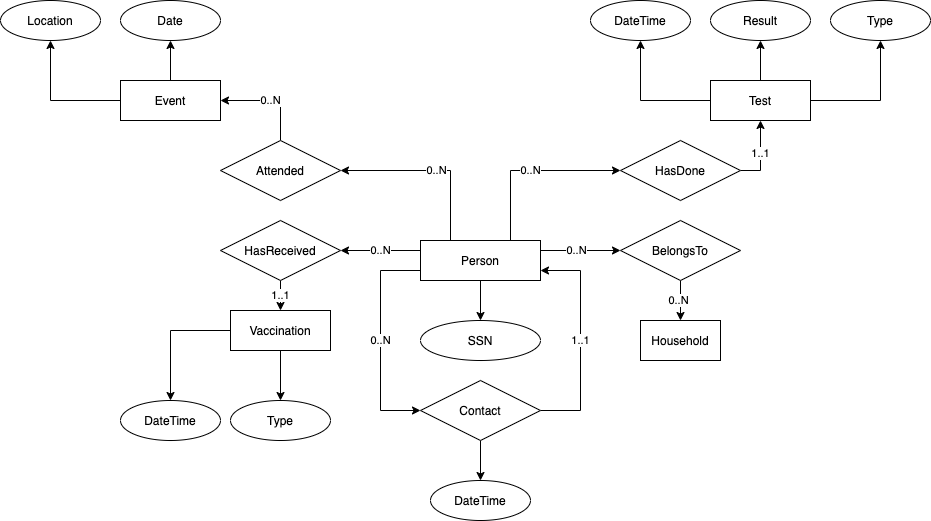

The diagram above was exported from draw.io. Its source (the exported page's mxGraphModel, read from the mxfile embedded in the PNG):
<mxGraphModel dx="1933" dy="1999" grid="1" gridSize="10" guides="1" tooltips="1" connect="1" arrows="1" fold="1" page="1" pageScale="1" pageWidth="827" pageHeight="1169" math="0" shadow="0">
  <root>
    <mxCell id="0" />
    <mxCell id="1" parent="0" />
    <mxCell id="erUM6YiBviVzH-RolDTw-17" value="0..N" style="edgeStyle=orthogonalEdgeStyle;rounded=0;orthogonalLoop=1;jettySize=auto;html=1;exitX=0;exitY=0.75;exitDx=0;exitDy=0;entryX=0;entryY=0.5;entryDx=0;entryDy=0;" parent="1" source="erUM6YiBviVzH-RolDTw-14" target="erUM6YiBviVzH-RolDTw-16" edge="1">
      <mxGeometry relative="1" as="geometry">
        <Array as="points">
          <mxPoint x="240" y="150" />
          <mxPoint x="240" y="290" />
        </Array>
      </mxGeometry>
    </mxCell>
    <mxCell id="erUM6YiBviVzH-RolDTw-20" style="edgeStyle=orthogonalEdgeStyle;rounded=0;orthogonalLoop=1;jettySize=auto;html=1;exitX=1;exitY=0.25;exitDx=0;exitDy=0;entryX=0;entryY=0.5;entryDx=0;entryDy=0;" parent="1" source="erUM6YiBviVzH-RolDTw-14" target="erUM6YiBviVzH-RolDTw-19" edge="1">
      <mxGeometry relative="1" as="geometry" />
    </mxCell>
    <mxCell id="erUM6YiBviVzH-RolDTw-21" value="0..N" style="edgeLabel;html=1;align=center;verticalAlign=middle;resizable=0;points=[];" parent="erUM6YiBviVzH-RolDTw-20" vertex="1" connectable="0">
      <mxGeometry x="-0.136" y="1" relative="1" as="geometry">
        <mxPoint as="offset" />
      </mxGeometry>
    </mxCell>
    <mxCell id="erUM6YiBviVzH-RolDTw-45" value="0..N" style="edgeStyle=orthogonalEdgeStyle;rounded=0;orthogonalLoop=1;jettySize=auto;html=1;exitX=0;exitY=0.25;exitDx=0;exitDy=0;" parent="1" source="erUM6YiBviVzH-RolDTw-14" target="erUM6YiBviVzH-RolDTw-40" edge="1">
      <mxGeometry relative="1" as="geometry" />
    </mxCell>
    <mxCell id="erUM6YiBviVzH-RolDTw-57" value="0..N" style="edgeStyle=orthogonalEdgeStyle;rounded=0;orthogonalLoop=1;jettySize=auto;html=1;entryX=0;entryY=0.5;entryDx=0;entryDy=0;exitX=0.75;exitY=0;exitDx=0;exitDy=0;" parent="1" source="erUM6YiBviVzH-RolDTw-14" target="erUM6YiBviVzH-RolDTw-56" edge="1">
      <mxGeometry relative="1" as="geometry" />
    </mxCell>
    <mxCell id="erUM6YiBviVzH-RolDTw-67" style="edgeStyle=orthogonalEdgeStyle;rounded=0;orthogonalLoop=1;jettySize=auto;html=1;exitX=0.25;exitY=0;exitDx=0;exitDy=0;entryX=1;entryY=0.5;entryDx=0;entryDy=0;" parent="1" source="erUM6YiBviVzH-RolDTw-14" target="erUM6YiBviVzH-RolDTw-66" edge="1">
      <mxGeometry relative="1" as="geometry" />
    </mxCell>
    <mxCell id="dqTXx0jMHdqavKnKaIYp-3" value="0..N" style="edgeLabel;html=1;align=center;verticalAlign=middle;resizable=0;points=[];" parent="erUM6YiBviVzH-RolDTw-67" vertex="1" connectable="0">
      <mxGeometry x="-0.0533" y="-1" relative="1" as="geometry">
        <mxPoint as="offset" />
      </mxGeometry>
    </mxCell>
    <mxCell id="dqTXx0jMHdqavKnKaIYp-2" style="edgeStyle=orthogonalEdgeStyle;rounded=0;orthogonalLoop=1;jettySize=auto;html=1;" parent="1" source="erUM6YiBviVzH-RolDTw-14" target="dqTXx0jMHdqavKnKaIYp-1" edge="1">
      <mxGeometry relative="1" as="geometry" />
    </mxCell>
    <mxCell id="erUM6YiBviVzH-RolDTw-14" value="Person" style="whiteSpace=wrap;html=1;align=center;" parent="1" vertex="1">
      <mxGeometry x="280" y="120" width="120" height="40" as="geometry" />
    </mxCell>
    <mxCell id="erUM6YiBviVzH-RolDTw-15" value="Household" style="whiteSpace=wrap;html=1;align=center;" parent="1" vertex="1">
      <mxGeometry x="500" y="200" width="80" height="40" as="geometry" />
    </mxCell>
    <mxCell id="erUM6YiBviVzH-RolDTw-18" value="1..1" style="edgeStyle=orthogonalEdgeStyle;rounded=0;orthogonalLoop=1;jettySize=auto;html=1;exitX=1;exitY=0.5;exitDx=0;exitDy=0;entryX=1;entryY=0.75;entryDx=0;entryDy=0;" parent="1" source="erUM6YiBviVzH-RolDTw-16" target="erUM6YiBviVzH-RolDTw-14" edge="1">
      <mxGeometry relative="1" as="geometry">
        <Array as="points">
          <mxPoint x="440" y="290" />
          <mxPoint x="440" y="150" />
        </Array>
      </mxGeometry>
    </mxCell>
    <mxCell id="dqTXx0jMHdqavKnKaIYp-4" style="edgeStyle=orthogonalEdgeStyle;rounded=0;orthogonalLoop=1;jettySize=auto;html=1;exitX=0.5;exitY=1;exitDx=0;exitDy=0;entryX=0.5;entryY=0;entryDx=0;entryDy=0;" parent="1" source="erUM6YiBviVzH-RolDTw-16" target="erUM6YiBviVzH-RolDTw-32" edge="1">
      <mxGeometry relative="1" as="geometry" />
    </mxCell>
    <mxCell id="erUM6YiBviVzH-RolDTw-16" value="Contact" style="shape=rhombus;perimeter=rhombusPerimeter;whiteSpace=wrap;html=1;align=center;" parent="1" vertex="1">
      <mxGeometry x="280" y="260" width="120" height="60" as="geometry" />
    </mxCell>
    <mxCell id="erUM6YiBviVzH-RolDTw-22" style="edgeStyle=orthogonalEdgeStyle;rounded=0;orthogonalLoop=1;jettySize=auto;html=1;exitX=0.5;exitY=1;exitDx=0;exitDy=0;entryX=0.5;entryY=0;entryDx=0;entryDy=0;" parent="1" source="erUM6YiBviVzH-RolDTw-19" target="erUM6YiBviVzH-RolDTw-15" edge="1">
      <mxGeometry relative="1" as="geometry" />
    </mxCell>
    <mxCell id="erUM6YiBviVzH-RolDTw-23" value="0..N" style="edgeLabel;html=1;align=center;verticalAlign=middle;resizable=0;points=[];" parent="erUM6YiBviVzH-RolDTw-22" vertex="1" connectable="0">
      <mxGeometry x="-0.075" y="-3" relative="1" as="geometry">
        <mxPoint as="offset" />
      </mxGeometry>
    </mxCell>
    <mxCell id="erUM6YiBviVzH-RolDTw-19" value="BelongsTo" style="shape=rhombus;perimeter=rhombusPerimeter;whiteSpace=wrap;html=1;align=center;" parent="1" vertex="1">
      <mxGeometry x="480" y="100" width="120" height="60" as="geometry" />
    </mxCell>
    <mxCell id="erUM6YiBviVzH-RolDTw-38" style="edgeStyle=orthogonalEdgeStyle;rounded=0;orthogonalLoop=1;jettySize=auto;html=1;exitX=0;exitY=0.5;exitDx=0;exitDy=0;entryX=0.5;entryY=0;entryDx=0;entryDy=0;" parent="1" source="erUM6YiBviVzH-RolDTw-30" target="erUM6YiBviVzH-RolDTw-36" edge="1">
      <mxGeometry relative="1" as="geometry" />
    </mxCell>
    <mxCell id="erUM6YiBviVzH-RolDTw-39" style="edgeStyle=orthogonalEdgeStyle;rounded=0;orthogonalLoop=1;jettySize=auto;html=1;exitX=0.5;exitY=1;exitDx=0;exitDy=0;entryX=0.5;entryY=0;entryDx=0;entryDy=0;" parent="1" source="erUM6YiBviVzH-RolDTw-30" target="erUM6YiBviVzH-RolDTw-37" edge="1">
      <mxGeometry relative="1" as="geometry" />
    </mxCell>
    <mxCell id="erUM6YiBviVzH-RolDTw-30" value="Vaccination" style="whiteSpace=wrap;html=1;align=center;" parent="1" vertex="1">
      <mxGeometry x="90" y="190" width="100" height="40" as="geometry" />
    </mxCell>
    <mxCell id="erUM6YiBviVzH-RolDTw-32" value="DateTime" style="ellipse;whiteSpace=wrap;html=1;align=center;strokeColor=default;" parent="1" vertex="1">
      <mxGeometry x="290" y="360" width="100" height="40" as="geometry" />
    </mxCell>
    <mxCell id="erUM6YiBviVzH-RolDTw-36" value="DateTime" style="ellipse;whiteSpace=wrap;html=1;align=center;strokeColor=default;" parent="1" vertex="1">
      <mxGeometry x="-20" y="280" width="100" height="40" as="geometry" />
    </mxCell>
    <mxCell id="erUM6YiBviVzH-RolDTw-37" value="Type" style="ellipse;whiteSpace=wrap;html=1;align=center;strokeColor=default;" parent="1" vertex="1">
      <mxGeometry x="90" y="280" width="100" height="40" as="geometry" />
    </mxCell>
    <mxCell id="erUM6YiBviVzH-RolDTw-44" value="1..1" style="edgeStyle=orthogonalEdgeStyle;rounded=0;orthogonalLoop=1;jettySize=auto;html=1;entryX=0.5;entryY=0;entryDx=0;entryDy=0;" parent="1" source="erUM6YiBviVzH-RolDTw-40" target="erUM6YiBviVzH-RolDTw-30" edge="1">
      <mxGeometry relative="1" as="geometry" />
    </mxCell>
    <mxCell id="erUM6YiBviVzH-RolDTw-40" value="HasReceived" style="shape=rhombus;perimeter=rhombusPerimeter;whiteSpace=wrap;html=1;align=center;strokeColor=default;" parent="1" vertex="1">
      <mxGeometry x="80" y="100" width="120" height="60" as="geometry" />
    </mxCell>
    <mxCell id="erUM6YiBviVzH-RolDTw-52" style="edgeStyle=orthogonalEdgeStyle;rounded=0;orthogonalLoop=1;jettySize=auto;html=1;entryX=0.5;entryY=1;entryDx=0;entryDy=0;" parent="1" source="erUM6YiBviVzH-RolDTw-49" target="erUM6YiBviVzH-RolDTw-51" edge="1">
      <mxGeometry relative="1" as="geometry" />
    </mxCell>
    <mxCell id="erUM6YiBviVzH-RolDTw-53" style="edgeStyle=orthogonalEdgeStyle;rounded=0;orthogonalLoop=1;jettySize=auto;html=1;entryX=0.5;entryY=1;entryDx=0;entryDy=0;" parent="1" source="erUM6YiBviVzH-RolDTw-49" target="erUM6YiBviVzH-RolDTw-50" edge="1">
      <mxGeometry relative="1" as="geometry" />
    </mxCell>
    <mxCell id="erUM6YiBviVzH-RolDTw-55" style="edgeStyle=orthogonalEdgeStyle;rounded=0;orthogonalLoop=1;jettySize=auto;html=1;entryX=0.5;entryY=1;entryDx=0;entryDy=0;" parent="1" source="erUM6YiBviVzH-RolDTw-49" target="erUM6YiBviVzH-RolDTw-54" edge="1">
      <mxGeometry relative="1" as="geometry">
        <mxPoint x="620" y="-220" as="targetPoint" />
      </mxGeometry>
    </mxCell>
    <mxCell id="erUM6YiBviVzH-RolDTw-49" value="Test" style="whiteSpace=wrap;html=1;align=center;" parent="1" vertex="1">
      <mxGeometry x="570" y="-40" width="100" height="40" as="geometry" />
    </mxCell>
    <mxCell id="erUM6YiBviVzH-RolDTw-50" value="DateTime" style="ellipse;whiteSpace=wrap;html=1;align=center;strokeColor=default;" parent="1" vertex="1">
      <mxGeometry x="450" y="-120" width="100" height="40" as="geometry" />
    </mxCell>
    <mxCell id="erUM6YiBviVzH-RolDTw-51" value="Type" style="ellipse;whiteSpace=wrap;html=1;align=center;strokeColor=default;" parent="1" vertex="1">
      <mxGeometry x="690" y="-120" width="100" height="40" as="geometry" />
    </mxCell>
    <mxCell id="erUM6YiBviVzH-RolDTw-54" value="Result" style="ellipse;whiteSpace=wrap;html=1;align=center;strokeColor=default;" parent="1" vertex="1">
      <mxGeometry x="570" y="-120" width="100" height="40" as="geometry" />
    </mxCell>
    <mxCell id="erUM6YiBviVzH-RolDTw-58" style="edgeStyle=orthogonalEdgeStyle;rounded=0;orthogonalLoop=1;jettySize=auto;html=1;exitX=1;exitY=0.5;exitDx=0;exitDy=0;" parent="1" source="erUM6YiBviVzH-RolDTw-56" target="erUM6YiBviVzH-RolDTw-49" edge="1">
      <mxGeometry relative="1" as="geometry" />
    </mxCell>
    <mxCell id="erUM6YiBviVzH-RolDTw-59" value="1..1" style="edgeLabel;html=1;align=center;verticalAlign=middle;resizable=0;points=[];" parent="erUM6YiBviVzH-RolDTw-58" vertex="1" connectable="0">
      <mxGeometry x="0.0833" y="1" relative="1" as="geometry">
        <mxPoint as="offset" />
      </mxGeometry>
    </mxCell>
    <mxCell id="erUM6YiBviVzH-RolDTw-56" value="HasDone" style="shape=rhombus;perimeter=rhombusPerimeter;whiteSpace=wrap;html=1;align=center;strokeColor=default;" parent="1" vertex="1">
      <mxGeometry x="480" y="20" width="120" height="60" as="geometry" />
    </mxCell>
    <mxCell id="erUM6YiBviVzH-RolDTw-64" style="edgeStyle=orthogonalEdgeStyle;rounded=0;orthogonalLoop=1;jettySize=auto;html=1;exitX=0;exitY=0.5;exitDx=0;exitDy=0;entryX=0.5;entryY=1;entryDx=0;entryDy=0;" parent="1" source="erUM6YiBviVzH-RolDTw-60" target="erUM6YiBviVzH-RolDTw-61" edge="1">
      <mxGeometry relative="1" as="geometry" />
    </mxCell>
    <mxCell id="erUM6YiBviVzH-RolDTw-65" style="edgeStyle=orthogonalEdgeStyle;rounded=0;orthogonalLoop=1;jettySize=auto;html=1;entryX=0.5;entryY=1;entryDx=0;entryDy=0;" parent="1" source="erUM6YiBviVzH-RolDTw-60" target="erUM6YiBviVzH-RolDTw-62" edge="1">
      <mxGeometry relative="1" as="geometry" />
    </mxCell>
    <mxCell id="erUM6YiBviVzH-RolDTw-60" value="Event" style="whiteSpace=wrap;html=1;align=center;strokeColor=default;" parent="1" vertex="1">
      <mxGeometry x="-20" y="-40" width="100" height="40" as="geometry" />
    </mxCell>
    <mxCell id="erUM6YiBviVzH-RolDTw-61" value="Location" style="ellipse;whiteSpace=wrap;html=1;align=center;strokeColor=default;" parent="1" vertex="1">
      <mxGeometry x="-140" y="-120" width="100" height="40" as="geometry" />
    </mxCell>
    <mxCell id="erUM6YiBviVzH-RolDTw-62" value="Date" style="ellipse;whiteSpace=wrap;html=1;align=center;strokeColor=default;" parent="1" vertex="1">
      <mxGeometry x="-20" y="-120" width="100" height="40" as="geometry" />
    </mxCell>
    <mxCell id="erUM6YiBviVzH-RolDTw-68" value="0..N" style="edgeStyle=orthogonalEdgeStyle;rounded=0;orthogonalLoop=1;jettySize=auto;html=1;entryX=1;entryY=0.5;entryDx=0;entryDy=0;" parent="1" source="erUM6YiBviVzH-RolDTw-66" target="erUM6YiBviVzH-RolDTw-60" edge="1">
      <mxGeometry relative="1" as="geometry" />
    </mxCell>
    <mxCell id="erUM6YiBviVzH-RolDTw-66" value="Attended" style="shape=rhombus;perimeter=rhombusPerimeter;whiteSpace=wrap;html=1;align=center;strokeColor=default;" parent="1" vertex="1">
      <mxGeometry x="80" y="20" width="120" height="60" as="geometry" />
    </mxCell>
    <mxCell id="dqTXx0jMHdqavKnKaIYp-1" value="SSN" style="ellipse;whiteSpace=wrap;html=1;align=center;strokeColor=default;" parent="1" vertex="1">
      <mxGeometry x="280" y="200" width="120" height="40" as="geometry" />
    </mxCell>
  </root>
</mxGraphModel>